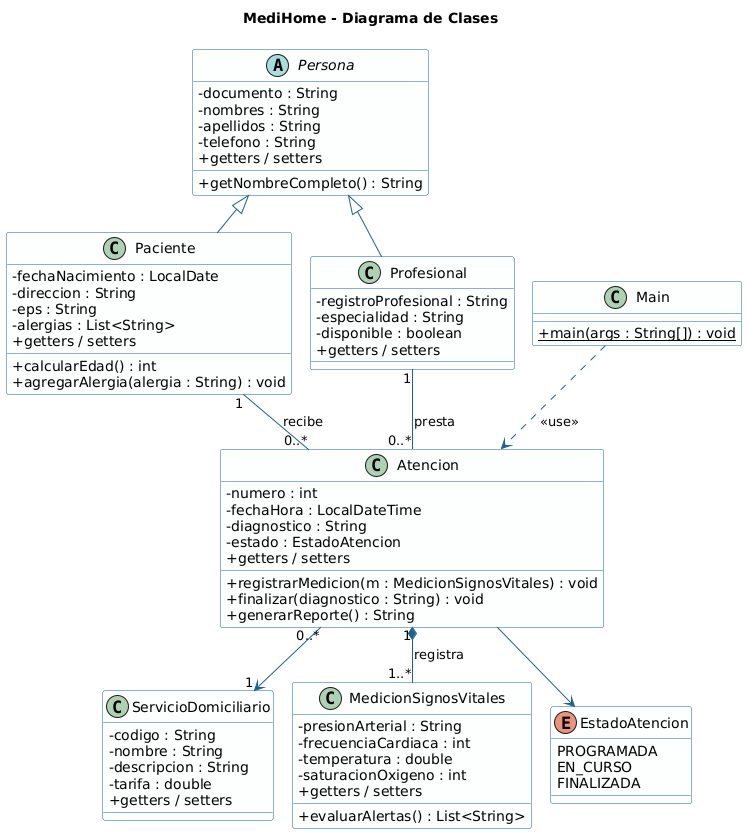

The diagram above was rendered by PlantUML. Its source (embedded in the PNG):
@startuml MediHome_Resumido
!pragma layout smetana
skinparam classAttributeIconSize 0
skinparam class {
  BackgroundColor #FDFEFE
  BorderColor #1F618D
  ArrowColor #1F618D
}
title MediHome - Diagrama de Clases

abstract class Persona {
  - documento : String
  - nombres : String
  - apellidos : String
  - telefono : String
  + getNombreCompleto() : String
  + getters / setters
}

class Paciente {
  - fechaNacimiento : LocalDate
  - direccion : String
  - eps : String
  - alergias : List<String>
  + calcularEdad() : int
  + agregarAlergia(alergia : String) : void
  + getters / setters
}

class Profesional {
  - registroProfesional : String
  - especialidad : String
  - disponible : boolean
  + getters / setters
}

class ServicioDomiciliario {
  - codigo : String
  - nombre : String
  - descripcion : String
  - tarifa : double
  + getters / setters
}

class Atencion {
  - numero : int
  - fechaHora : LocalDateTime
  - diagnostico : String
  - estado : EstadoAtencion
  + registrarMedicion(m : MedicionSignosVitales) : void
  + finalizar(diagnostico : String) : void
  + generarReporte() : String
  + getters / setters
}

class MedicionSignosVitales {
  - presionArterial : String
  - frecuenciaCardiaca : int
  - temperatura : double
  - saturacionOxigeno : int
  + evaluarAlertas() : List<String>
  + getters / setters
}

enum EstadoAtencion {
  PROGRAMADA
  EN_CURSO
  FINALIZADA
}

class Main {
  + {static} main(args : String[]) : void
}

Persona <|-- Paciente
Persona <|-- Profesional
Paciente "1" -- "0..*" Atencion : recibe >
Profesional "1" -- "0..*" Atencion : presta >
Atencion "0..*" --> "1" ServicioDomiciliario
Atencion "1" *-- "1..*" MedicionSignosVitales : registra >
Atencion --> EstadoAtencion
Main ..> Atencion : <<use>>
@enduml